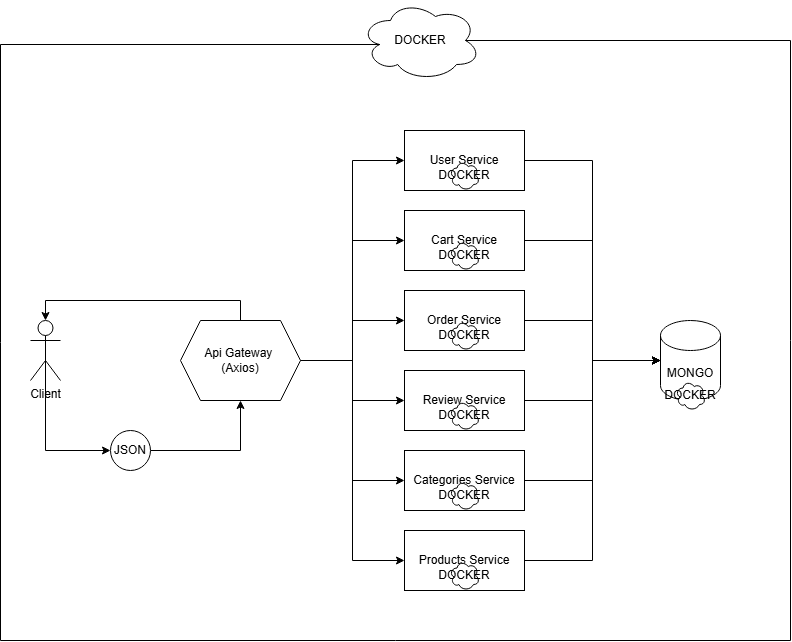

The diagram above was exported from draw.io. Its source (the exported page's mxGraphModel, read from the mxfile embedded in the PNG):
<mxGraphModel dx="1313" dy="1822" grid="1" gridSize="10" guides="1" tooltips="1" connect="1" arrows="1" fold="1" page="1" pageScale="1" pageWidth="827" pageHeight="1169" math="0" shadow="0">
  <root>
    <mxCell id="0" />
    <mxCell id="1" parent="0" />
    <mxCell id="wyDZCf-Z-m1SGPWd39Z7-2" value="User Service" style="rounded=0;whiteSpace=wrap;html=1;" vertex="1" parent="1">
      <mxGeometry x="414" y="90" width="120" height="60" as="geometry" />
    </mxCell>
    <mxCell id="wyDZCf-Z-m1SGPWd39Z7-3" value="Cart Service" style="rounded=0;whiteSpace=wrap;html=1;" vertex="1" parent="1">
      <mxGeometry x="414" y="170" width="120" height="60" as="geometry" />
    </mxCell>
    <mxCell id="wyDZCf-Z-m1SGPWd39Z7-4" value="Order Service" style="rounded=0;whiteSpace=wrap;html=1;" vertex="1" parent="1">
      <mxGeometry x="414" y="250" width="120" height="60" as="geometry" />
    </mxCell>
    <mxCell id="wyDZCf-Z-m1SGPWd39Z7-5" value="Products Service" style="rounded=0;whiteSpace=wrap;html=1;" vertex="1" parent="1">
      <mxGeometry x="414" y="490" width="120" height="60" as="geometry" />
    </mxCell>
    <mxCell id="wyDZCf-Z-m1SGPWd39Z7-6" value="Review Service" style="rounded=0;whiteSpace=wrap;html=1;" vertex="1" parent="1">
      <mxGeometry x="414" y="330" width="120" height="60" as="geometry" />
    </mxCell>
    <mxCell id="wyDZCf-Z-m1SGPWd39Z7-7" value="Categories Service" style="rounded=0;whiteSpace=wrap;html=1;" vertex="1" parent="1">
      <mxGeometry x="414" y="410" width="120" height="60" as="geometry" />
    </mxCell>
    <mxCell id="wyDZCf-Z-m1SGPWd39Z7-17" style="edgeStyle=orthogonalEdgeStyle;rounded=0;orthogonalLoop=1;jettySize=auto;html=1;exitX=1;exitY=0.5;exitDx=0;exitDy=0;entryX=0;entryY=0.5;entryDx=0;entryDy=0;" edge="1" parent="1" source="wyDZCf-Z-m1SGPWd39Z7-9" target="wyDZCf-Z-m1SGPWd39Z7-2">
      <mxGeometry relative="1" as="geometry" />
    </mxCell>
    <mxCell id="wyDZCf-Z-m1SGPWd39Z7-19" style="edgeStyle=orthogonalEdgeStyle;rounded=0;orthogonalLoop=1;jettySize=auto;html=1;exitX=1;exitY=0.5;exitDx=0;exitDy=0;entryX=0;entryY=0.5;entryDx=0;entryDy=0;" edge="1" parent="1" source="wyDZCf-Z-m1SGPWd39Z7-9" target="wyDZCf-Z-m1SGPWd39Z7-3">
      <mxGeometry relative="1" as="geometry" />
    </mxCell>
    <mxCell id="wyDZCf-Z-m1SGPWd39Z7-20" style="edgeStyle=orthogonalEdgeStyle;rounded=0;orthogonalLoop=1;jettySize=auto;html=1;exitX=1;exitY=0.5;exitDx=0;exitDy=0;entryX=0;entryY=0.5;entryDx=0;entryDy=0;" edge="1" parent="1" source="wyDZCf-Z-m1SGPWd39Z7-9" target="wyDZCf-Z-m1SGPWd39Z7-4">
      <mxGeometry relative="1" as="geometry" />
    </mxCell>
    <mxCell id="wyDZCf-Z-m1SGPWd39Z7-21" style="edgeStyle=orthogonalEdgeStyle;rounded=0;orthogonalLoop=1;jettySize=auto;html=1;exitX=1;exitY=0.5;exitDx=0;exitDy=0;entryX=0;entryY=0.5;entryDx=0;entryDy=0;" edge="1" parent="1" source="wyDZCf-Z-m1SGPWd39Z7-9" target="wyDZCf-Z-m1SGPWd39Z7-6">
      <mxGeometry relative="1" as="geometry" />
    </mxCell>
    <mxCell id="wyDZCf-Z-m1SGPWd39Z7-22" style="edgeStyle=orthogonalEdgeStyle;rounded=0;orthogonalLoop=1;jettySize=auto;html=1;exitX=1;exitY=0.5;exitDx=0;exitDy=0;entryX=0;entryY=0.5;entryDx=0;entryDy=0;" edge="1" parent="1" source="wyDZCf-Z-m1SGPWd39Z7-9" target="wyDZCf-Z-m1SGPWd39Z7-7">
      <mxGeometry relative="1" as="geometry" />
    </mxCell>
    <mxCell id="wyDZCf-Z-m1SGPWd39Z7-23" style="edgeStyle=orthogonalEdgeStyle;rounded=0;orthogonalLoop=1;jettySize=auto;html=1;exitX=1;exitY=0.5;exitDx=0;exitDy=0;entryX=0;entryY=0.5;entryDx=0;entryDy=0;" edge="1" parent="1" source="wyDZCf-Z-m1SGPWd39Z7-9" target="wyDZCf-Z-m1SGPWd39Z7-5">
      <mxGeometry relative="1" as="geometry" />
    </mxCell>
    <mxCell id="wyDZCf-Z-m1SGPWd39Z7-9" value="Api Gateway&amp;nbsp;&lt;div&gt;(Axios)&lt;/div&gt;" style="shape=hexagon;perimeter=hexagonPerimeter2;whiteSpace=wrap;html=1;fixedSize=1;" vertex="1" parent="1">
      <mxGeometry x="190" y="280" width="120" height="80" as="geometry" />
    </mxCell>
    <mxCell id="wyDZCf-Z-m1SGPWd39Z7-16" style="edgeStyle=orthogonalEdgeStyle;rounded=0;orthogonalLoop=1;jettySize=auto;html=1;exitX=0.5;exitY=0.5;exitDx=0;exitDy=0;exitPerimeter=0;entryX=0;entryY=0.5;entryDx=0;entryDy=0;" edge="1" parent="1" source="wyDZCf-Z-m1SGPWd39Z7-10" target="wyDZCf-Z-m1SGPWd39Z7-12">
      <mxGeometry relative="1" as="geometry">
        <Array as="points">
          <mxPoint x="55" y="410" />
        </Array>
      </mxGeometry>
    </mxCell>
    <mxCell id="wyDZCf-Z-m1SGPWd39Z7-10" value="Client" style="shape=umlActor;verticalLabelPosition=bottom;verticalAlign=top;html=1;outlineConnect=0;" vertex="1" parent="1">
      <mxGeometry x="40" y="280" width="30" height="60" as="geometry" />
    </mxCell>
    <mxCell id="wyDZCf-Z-m1SGPWd39Z7-11" style="edgeStyle=orthogonalEdgeStyle;rounded=0;orthogonalLoop=1;jettySize=auto;html=1;exitX=0.5;exitY=0;exitDx=0;exitDy=0;entryX=0.5;entryY=0;entryDx=0;entryDy=0;entryPerimeter=0;" edge="1" parent="1" source="wyDZCf-Z-m1SGPWd39Z7-9" target="wyDZCf-Z-m1SGPWd39Z7-10">
      <mxGeometry relative="1" as="geometry" />
    </mxCell>
    <mxCell id="wyDZCf-Z-m1SGPWd39Z7-15" style="edgeStyle=orthogonalEdgeStyle;rounded=0;orthogonalLoop=1;jettySize=auto;html=1;exitX=1;exitY=0.5;exitDx=0;exitDy=0;entryX=0.5;entryY=1;entryDx=0;entryDy=0;" edge="1" parent="1" source="wyDZCf-Z-m1SGPWd39Z7-12" target="wyDZCf-Z-m1SGPWd39Z7-9">
      <mxGeometry relative="1" as="geometry" />
    </mxCell>
    <mxCell id="wyDZCf-Z-m1SGPWd39Z7-12" value="JSON" style="ellipse;whiteSpace=wrap;html=1;aspect=fixed;" vertex="1" parent="1">
      <mxGeometry x="120" y="390" width="40" height="40" as="geometry" />
    </mxCell>
    <mxCell id="wyDZCf-Z-m1SGPWd39Z7-24" value="MONGO" style="shape=cylinder3;whiteSpace=wrap;html=1;boundedLbl=1;backgroundOutline=1;size=15;" vertex="1" parent="1">
      <mxGeometry x="670" y="280" width="60" height="80" as="geometry" />
    </mxCell>
    <mxCell id="wyDZCf-Z-m1SGPWd39Z7-25" style="edgeStyle=orthogonalEdgeStyle;rounded=0;orthogonalLoop=1;jettySize=auto;html=1;exitX=1;exitY=0.5;exitDx=0;exitDy=0;entryX=0;entryY=0.5;entryDx=0;entryDy=0;entryPerimeter=0;" edge="1" parent="1" source="wyDZCf-Z-m1SGPWd39Z7-2" target="wyDZCf-Z-m1SGPWd39Z7-24">
      <mxGeometry relative="1" as="geometry" />
    </mxCell>
    <mxCell id="wyDZCf-Z-m1SGPWd39Z7-26" style="edgeStyle=orthogonalEdgeStyle;rounded=0;orthogonalLoop=1;jettySize=auto;html=1;exitX=1;exitY=0.5;exitDx=0;exitDy=0;entryX=0;entryY=0.5;entryDx=0;entryDy=0;entryPerimeter=0;" edge="1" parent="1" source="wyDZCf-Z-m1SGPWd39Z7-3" target="wyDZCf-Z-m1SGPWd39Z7-24">
      <mxGeometry relative="1" as="geometry" />
    </mxCell>
    <mxCell id="wyDZCf-Z-m1SGPWd39Z7-28" style="edgeStyle=orthogonalEdgeStyle;rounded=0;orthogonalLoop=1;jettySize=auto;html=1;exitX=1;exitY=0.5;exitDx=0;exitDy=0;entryX=0;entryY=0.5;entryDx=0;entryDy=0;entryPerimeter=0;" edge="1" parent="1" source="wyDZCf-Z-m1SGPWd39Z7-4" target="wyDZCf-Z-m1SGPWd39Z7-24">
      <mxGeometry relative="1" as="geometry" />
    </mxCell>
    <mxCell id="wyDZCf-Z-m1SGPWd39Z7-29" style="edgeStyle=orthogonalEdgeStyle;rounded=0;orthogonalLoop=1;jettySize=auto;html=1;exitX=1;exitY=0.5;exitDx=0;exitDy=0;entryX=0;entryY=0.5;entryDx=0;entryDy=0;entryPerimeter=0;" edge="1" parent="1" source="wyDZCf-Z-m1SGPWd39Z7-6" target="wyDZCf-Z-m1SGPWd39Z7-24">
      <mxGeometry relative="1" as="geometry" />
    </mxCell>
    <mxCell id="wyDZCf-Z-m1SGPWd39Z7-30" style="edgeStyle=orthogonalEdgeStyle;rounded=0;orthogonalLoop=1;jettySize=auto;html=1;exitX=1;exitY=0.5;exitDx=0;exitDy=0;entryX=0;entryY=0.5;entryDx=0;entryDy=0;entryPerimeter=0;" edge="1" parent="1" source="wyDZCf-Z-m1SGPWd39Z7-7" target="wyDZCf-Z-m1SGPWd39Z7-24">
      <mxGeometry relative="1" as="geometry" />
    </mxCell>
    <mxCell id="wyDZCf-Z-m1SGPWd39Z7-31" style="edgeStyle=orthogonalEdgeStyle;rounded=0;orthogonalLoop=1;jettySize=auto;html=1;exitX=1;exitY=0.5;exitDx=0;exitDy=0;entryX=0;entryY=0.5;entryDx=0;entryDy=0;entryPerimeter=0;" edge="1" parent="1" source="wyDZCf-Z-m1SGPWd39Z7-5" target="wyDZCf-Z-m1SGPWd39Z7-24">
      <mxGeometry relative="1" as="geometry" />
    </mxCell>
    <mxCell id="wyDZCf-Z-m1SGPWd39Z7-33" value="DOCKER" style="ellipse;shape=cloud;whiteSpace=wrap;html=1;" vertex="1" parent="1">
      <mxGeometry x="370" y="-40" width="120" height="80" as="geometry" />
    </mxCell>
    <mxCell id="wyDZCf-Z-m1SGPWd39Z7-34" value="DOCKER" style="ellipse;shape=cloud;whiteSpace=wrap;html=1;" vertex="1" parent="1">
      <mxGeometry x="459" y="120" width="30" height="30" as="geometry" />
    </mxCell>
    <mxCell id="wyDZCf-Z-m1SGPWd39Z7-36" value="DOCKER" style="ellipse;shape=cloud;whiteSpace=wrap;html=1;" vertex="1" parent="1">
      <mxGeometry x="459" y="200" width="30" height="30" as="geometry" />
    </mxCell>
    <mxCell id="wyDZCf-Z-m1SGPWd39Z7-37" value="DOCKER" style="ellipse;shape=cloud;whiteSpace=wrap;html=1;" vertex="1" parent="1">
      <mxGeometry x="459" y="280" width="30" height="30" as="geometry" />
    </mxCell>
    <mxCell id="wyDZCf-Z-m1SGPWd39Z7-38" value="DOCKER" style="ellipse;shape=cloud;whiteSpace=wrap;html=1;" vertex="1" parent="1">
      <mxGeometry x="459" y="360" width="30" height="30" as="geometry" />
    </mxCell>
    <mxCell id="wyDZCf-Z-m1SGPWd39Z7-39" value="DOCKER" style="ellipse;shape=cloud;whiteSpace=wrap;html=1;" vertex="1" parent="1">
      <mxGeometry x="459" y="440" width="30" height="30" as="geometry" />
    </mxCell>
    <mxCell id="wyDZCf-Z-m1SGPWd39Z7-40" value="DOCKER" style="ellipse;shape=cloud;whiteSpace=wrap;html=1;" vertex="1" parent="1">
      <mxGeometry x="459" y="520" width="30" height="30" as="geometry" />
    </mxCell>
    <mxCell id="wyDZCf-Z-m1SGPWd39Z7-42" value="" style="endArrow=none;html=1;rounded=0;entryX=0.16;entryY=0.55;entryDx=0;entryDy=0;entryPerimeter=0;exitX=0.875;exitY=0.5;exitDx=0;exitDy=0;exitPerimeter=0;" edge="1" parent="1" source="wyDZCf-Z-m1SGPWd39Z7-33" target="wyDZCf-Z-m1SGPWd39Z7-33">
      <mxGeometry width="50" height="50" relative="1" as="geometry">
        <mxPoint x="230" y="340" as="sourcePoint" />
        <mxPoint x="320" y="50" as="targetPoint" />
        <Array as="points">
          <mxPoint x="800" />
          <mxPoint x="800" y="600" />
          <mxPoint x="10" y="600" />
          <mxPoint x="10" y="4" />
        </Array>
      </mxGeometry>
    </mxCell>
    <mxCell id="wyDZCf-Z-m1SGPWd39Z7-43" value="DOCKER" style="ellipse;shape=cloud;whiteSpace=wrap;html=1;" vertex="1" parent="1">
      <mxGeometry x="685" y="340" width="30" height="30" as="geometry" />
    </mxCell>
  </root>
</mxGraphModel>